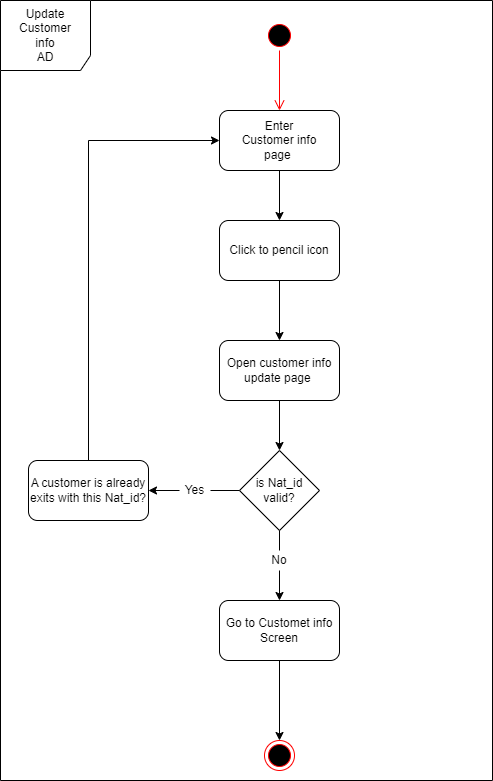

The diagram above was exported from draw.io. Its source (the exported page's mxGraphModel, read from the mxfile embedded in the PNG):
<mxGraphModel dx="864" dy="516" grid="1" gridSize="10" guides="1" tooltips="1" connect="1" arrows="1" fold="1" page="1" pageScale="1" pageWidth="827" pageHeight="1169" math="0" shadow="0">
  <root>
    <mxCell id="0" />
    <mxCell id="1" parent="0" />
    <mxCell id="JQg8pqIIowr9FqNh9BVZ-20" value="" style="ellipse;html=1;shape=startState;fillColor=#000000;strokeColor=#ff0000;" parent="1" vertex="1">
      <mxGeometry x="404" y="100" width="30" height="30" as="geometry" />
    </mxCell>
    <mxCell id="JQg8pqIIowr9FqNh9BVZ-21" value="" style="edgeStyle=orthogonalEdgeStyle;html=1;verticalAlign=bottom;endArrow=open;endSize=8;strokeColor=#ff0000;rounded=0;" parent="1" source="JQg8pqIIowr9FqNh9BVZ-20" edge="1">
      <mxGeometry relative="1" as="geometry">
        <mxPoint x="419" y="190" as="targetPoint" />
      </mxGeometry>
    </mxCell>
    <mxCell id="YUcd_S6c3kqX0wJajSeS-10" style="edgeStyle=orthogonalEdgeStyle;rounded=0;orthogonalLoop=1;jettySize=auto;html=1;exitX=0.5;exitY=1;exitDx=0;exitDy=0;" parent="1" source="JQg8pqIIowr9FqNh9BVZ-25" target="YUcd_S6c3kqX0wJajSeS-1" edge="1">
      <mxGeometry relative="1" as="geometry" />
    </mxCell>
    <mxCell id="JQg8pqIIowr9FqNh9BVZ-25" value="Enter&lt;br&gt;Customer info&lt;br&gt;page&amp;nbsp;" style="rounded=1;whiteSpace=wrap;html=1;" parent="1" vertex="1">
      <mxGeometry x="359" y="190" width="120" height="60" as="geometry" />
    </mxCell>
    <mxCell id="JQg8pqIIowr9FqNh9BVZ-27" style="edgeStyle=orthogonalEdgeStyle;rounded=0;orthogonalLoop=1;jettySize=auto;html=1;startArrow=none;entryX=1;entryY=0.5;entryDx=0;entryDy=0;" parent="1" source="JQg8pqIIowr9FqNh9BVZ-35" target="JQg8pqIIowr9FqNh9BVZ-34" edge="1">
      <mxGeometry relative="1" as="geometry">
        <mxPoint x="300" y="360" as="targetPoint" />
      </mxGeometry>
    </mxCell>
    <mxCell id="YUcd_S6c3kqX0wJajSeS-15" style="edgeStyle=orthogonalEdgeStyle;rounded=0;orthogonalLoop=1;jettySize=auto;html=1;exitX=0.5;exitY=1;exitDx=0;exitDy=0;entryX=0.5;entryY=0;entryDx=0;entryDy=0;startArrow=none;" parent="1" source="YUcd_S6c3kqX0wJajSeS-17" target="JQg8pqIIowr9FqNh9BVZ-30" edge="1">
      <mxGeometry relative="1" as="geometry" />
    </mxCell>
    <mxCell id="JQg8pqIIowr9FqNh9BVZ-28" value="is Nat_id valid?" style="rhombus;whiteSpace=wrap;html=1;" parent="1" vertex="1">
      <mxGeometry x="379" y="530" width="80" height="80" as="geometry" />
    </mxCell>
    <mxCell id="YUcd_S6c3kqX0wJajSeS-16" style="edgeStyle=orthogonalEdgeStyle;rounded=0;orthogonalLoop=1;jettySize=auto;html=1;exitX=0.5;exitY=1;exitDx=0;exitDy=0;entryX=0.5;entryY=0;entryDx=0;entryDy=0;" parent="1" source="JQg8pqIIowr9FqNh9BVZ-30" target="JQg8pqIIowr9FqNh9BVZ-37" edge="1">
      <mxGeometry relative="1" as="geometry" />
    </mxCell>
    <mxCell id="JQg8pqIIowr9FqNh9BVZ-30" value="Go to Customet info&lt;br&gt;Screen" style="rounded=1;whiteSpace=wrap;html=1;" parent="1" vertex="1">
      <mxGeometry x="359" y="680" width="120" height="60" as="geometry" />
    </mxCell>
    <mxCell id="YUcd_S6c3kqX0wJajSeS-19" style="edgeStyle=orthogonalEdgeStyle;rounded=0;orthogonalLoop=1;jettySize=auto;html=1;exitX=0.5;exitY=0;exitDx=0;exitDy=0;entryX=0;entryY=0.5;entryDx=0;entryDy=0;" parent="1" source="JQg8pqIIowr9FqNh9BVZ-34" target="JQg8pqIIowr9FqNh9BVZ-25" edge="1">
      <mxGeometry relative="1" as="geometry">
        <mxPoint x="228" y="220" as="targetPoint" />
        <Array as="points">
          <mxPoint x="228" y="220" />
        </Array>
      </mxGeometry>
    </mxCell>
    <mxCell id="JQg8pqIIowr9FqNh9BVZ-34" value="A customer is already exits with this Nat_id?" style="rounded=1;whiteSpace=wrap;html=1;" parent="1" vertex="1">
      <mxGeometry x="168" y="540" width="120" height="60" as="geometry" />
    </mxCell>
    <mxCell id="JQg8pqIIowr9FqNh9BVZ-35" value="Yes" style="text;html=1;strokeColor=none;fillColor=none;align=center;verticalAlign=middle;whiteSpace=wrap;rounded=0;" parent="1" vertex="1">
      <mxGeometry x="319" y="562.5" width="31" height="15" as="geometry" />
    </mxCell>
    <mxCell id="JQg8pqIIowr9FqNh9BVZ-36" value="" style="edgeStyle=orthogonalEdgeStyle;rounded=0;orthogonalLoop=1;jettySize=auto;html=1;endArrow=none;" parent="1" source="JQg8pqIIowr9FqNh9BVZ-28" target="JQg8pqIIowr9FqNh9BVZ-35" edge="1">
      <mxGeometry relative="1" as="geometry">
        <mxPoint x="300" y="360" as="targetPoint" />
        <mxPoint x="379" y="360" as="sourcePoint" />
      </mxGeometry>
    </mxCell>
    <mxCell id="JQg8pqIIowr9FqNh9BVZ-37" value="" style="ellipse;html=1;shape=endState;fillColor=#000000;strokeColor=#ff0000;" parent="1" vertex="1">
      <mxGeometry x="404" y="820" width="30" height="30" as="geometry" />
    </mxCell>
    <mxCell id="JQg8pqIIowr9FqNh9BVZ-38" value="Update&lt;br&gt;Customer&lt;br&gt;info&lt;br&gt;AD" style="shape=umlFrame;whiteSpace=wrap;html=1;width=90;height=70;" parent="1" vertex="1">
      <mxGeometry x="140" y="80" width="492" height="780" as="geometry" />
    </mxCell>
    <mxCell id="YUcd_S6c3kqX0wJajSeS-5" style="edgeStyle=orthogonalEdgeStyle;rounded=0;orthogonalLoop=1;jettySize=auto;html=1;exitX=0.5;exitY=1;exitDx=0;exitDy=0;" parent="1" source="YUcd_S6c3kqX0wJajSeS-1" target="YUcd_S6c3kqX0wJajSeS-3" edge="1">
      <mxGeometry relative="1" as="geometry" />
    </mxCell>
    <mxCell id="YUcd_S6c3kqX0wJajSeS-1" value="Click to pencil icon" style="rounded=1;whiteSpace=wrap;html=1;" parent="1" vertex="1">
      <mxGeometry x="359" y="300" width="120" height="60" as="geometry" />
    </mxCell>
    <mxCell id="YUcd_S6c3kqX0wJajSeS-13" style="edgeStyle=orthogonalEdgeStyle;rounded=0;orthogonalLoop=1;jettySize=auto;html=1;exitX=0.5;exitY=1;exitDx=0;exitDy=0;entryX=0.5;entryY=0;entryDx=0;entryDy=0;" parent="1" source="YUcd_S6c3kqX0wJajSeS-3" target="JQg8pqIIowr9FqNh9BVZ-28" edge="1">
      <mxGeometry relative="1" as="geometry">
        <mxPoint x="419" y="520" as="targetPoint" />
      </mxGeometry>
    </mxCell>
    <mxCell id="YUcd_S6c3kqX0wJajSeS-3" value="Open customer info update page&amp;nbsp;" style="rounded=1;whiteSpace=wrap;html=1;" parent="1" vertex="1">
      <mxGeometry x="359" y="420" width="120" height="60" as="geometry" />
    </mxCell>
    <mxCell id="YUcd_S6c3kqX0wJajSeS-17" value="No" style="text;html=1;strokeColor=none;fillColor=none;align=center;verticalAlign=middle;whiteSpace=wrap;rounded=0;" parent="1" vertex="1">
      <mxGeometry x="394" y="630" width="50" height="20" as="geometry" />
    </mxCell>
    <mxCell id="YUcd_S6c3kqX0wJajSeS-18" value="" style="edgeStyle=orthogonalEdgeStyle;rounded=0;orthogonalLoop=1;jettySize=auto;html=1;exitX=0.5;exitY=1;exitDx=0;exitDy=0;entryX=0.5;entryY=0;entryDx=0;entryDy=0;endArrow=none;" parent="1" source="JQg8pqIIowr9FqNh9BVZ-28" target="YUcd_S6c3kqX0wJajSeS-17" edge="1">
      <mxGeometry relative="1" as="geometry">
        <mxPoint x="419" y="610" as="sourcePoint" />
        <mxPoint x="419" y="680" as="targetPoint" />
      </mxGeometry>
    </mxCell>
  </root>
</mxGraphModel>